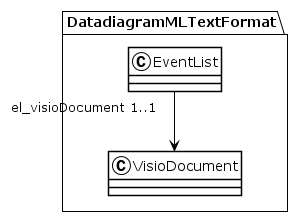

The diagram above was rendered by PlantUML. Its source (embedded in the PNG):
@startuml
!theme plain
package DatadiagramMLTextFormat {
class EventList {
}
EventList "el_visioDocument 1..1" --> VisioDocument
class VisioDocument {
}
}
@enduml